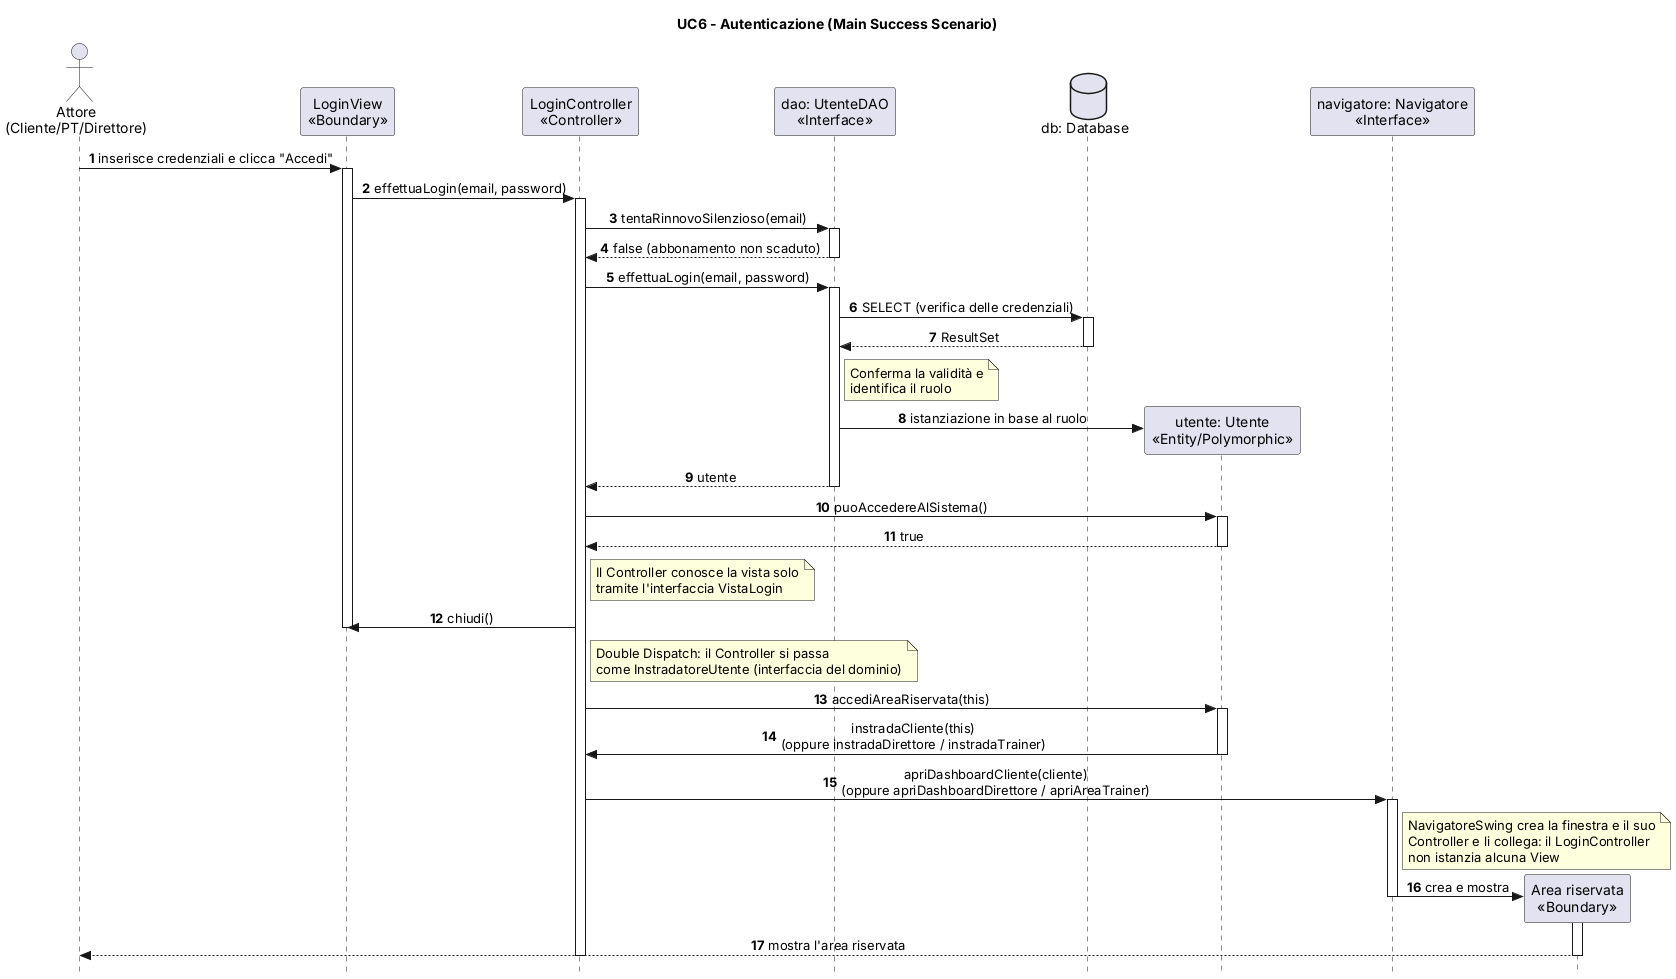

The diagram above was rendered by PlantUML. Its source (embedded in the PNG):
@startuml DSequenzaUC6Main
skinparam style strictuml
skinparam sequenceMessageAlign center

title UC6 - Autenticazione (Main Success Scenario)

actor "Attore\n(Cliente/PT/Direttore)" as U
participant "LoginView\n<<Boundary>>" as V
participant "LoginController\n<<Controller>>" as Ctrl
participant "dao: UtenteDAO\n<<Interface>>" as DAO
database "db: Database" as DB
participant "utente: Utente\n<<Entity/Polymorphic>>" as Entity
participant "navigatore: Navigatore\n<<Interface>>" as Nav
participant "Area riservata\n<<Boundary>>" as DashV

autonumber

U -> V: inserisce credenziali e clicca "Accedi"
activate V

V -> Ctrl: effettuaLogin(email, password)
activate Ctrl

Ctrl -> DAO: tentaRinnovoSilenzioso(email)
activate DAO
DAO --> Ctrl: false (abbonamento non scaduto)
deactivate DAO

Ctrl -> DAO: effettuaLogin(email, password)
activate DAO

DAO -> DB: SELECT (verifica delle credenziali)
activate DB
DB --> DAO: ResultSet
deactivate DB

note right of DAO
  Conferma la validità e
  identifica il ruolo
end note
DAO -> Entity **: istanziazione in base al ruolo

DAO --> Ctrl: utente
deactivate DAO

Ctrl -> Entity: puoAccedereAlSistema()
activate Entity
Entity --> Ctrl: true
deactivate Entity

note right of Ctrl
  Il Controller conosce la vista solo
  tramite l'interfaccia VistaLogin
end note
Ctrl -> V: chiudi()
deactivate V

note right of Ctrl
  Double Dispatch: il Controller si passa
  come InstradatoreUtente (interfaccia del dominio)
end note
Ctrl -> Entity: accediAreaRiservata(this)
activate Entity

Entity -> Ctrl: instradaCliente(this)\n(oppure instradaDirettore / instradaTrainer)
deactivate Entity

Ctrl -> Nav: apriDashboardCliente(cliente)\n(oppure apriDashboardDirettore / apriAreaTrainer)
activate Nav

note right of Nav
  NavigatoreSwing crea la finestra e il suo
  Controller e li collega: il LoginController
  non istanzia alcuna View
end note
Nav -> DashV **: crea e mostra
activate DashV
deactivate Nav

DashV --> U: mostra l'area riservata
deactivate DashV
deactivate Ctrl

@enduml